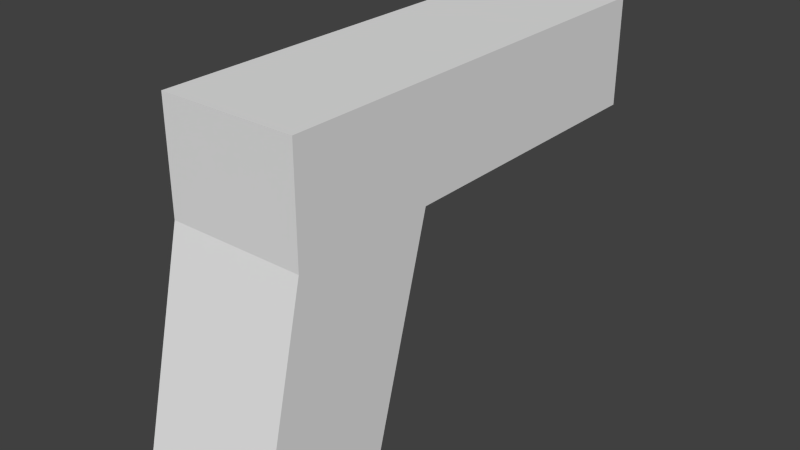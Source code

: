 # Source: pistol.blend  (saved by Blender 2.76.0; exported with 4.5.12 LTS)
import bpy
from mathutils import Matrix  # noqa: F401  (used for matrix-valued properties, if any)

bpy.ops.wm.read_factory_settings(use_empty=True)
scene = bpy.context.scene
scene.name = 'Scene'

# ---- collections
col_collection_1 = bpy.data.collections.new('Collection 1'); scene.collection.children.link(col_collection_1)

# ---- world
world_world = bpy.data.worlds.new('World'); scene.world = world_world
world_world.color = (0.05088, 0.05088, 0.05088)
world_world.use_sun_shadow = False
world_world.sun_shadow_jitter_overblur = 0.0
world_world.cycles.sampling_method = 'MANUAL'
world_world.cycles.sample_map_resolution = 256

# ---- meshes
me_cube_001 = bpy.data.meshes.new('Cube.001')
me_cube_001.from_pydata([(-1.0, -1.0, -1.0), (-1.0, -0.223, 2.308), (-1.0, 1.0, -1.0), (-1.0, 1.916, 2.308), (1.0, -1.0, -1.0), (1.0, -0.223, 2.308), (1.0, 1.0, -1.0), (1.0, 1.916, 2.308), (-1.0, -0.223, 3.893), (-1.0, 1.916, 3.893), (1.0, 1.916, 3.893), (1.0, -0.223, 3.893), (-1.0, 6.28, 2.308), (1.0, 6.28, 2.308), (-1.0, 6.28, 3.893), (1.0, 6.28, 3.893)], [], [(1, 3, 2, 0), (3, 7, 6, 2), (7, 5, 4, 6), (5, 1, 0, 4), (0, 2, 6, 4), (3, 9, 14, 12), (11, 10, 9, 8), (5, 7, 10, 11), (3, 1, 8, 9), (1, 5, 11, 8), (13, 12, 14, 15), (10, 7, 13, 15), (7, 3, 12, 13), (9, 10, 15, 14)])
me_cube_001.use_remesh_preserve_volume = False
me_cube_001.use_remesh_preserve_attributes = False
me_cube_001.use_mirror_vertex_groups = False
me_cube_001.update()

# ---- objects
ob_cube = bpy.data.objects.new('Cube', me_cube_001)

# ---- transforms, parenting, visibility, modifiers, constraints
ob_cube.location = (0.0, 0.0, 0.0)
ob_cube.lineart.crease_threshold = 0.0

# ---- collection membership
col_collection_1.objects.link(ob_cube)

# ---- scene / render settings (as saved in the file)
scene.frame_start = 1; scene.frame_end = 250; scene.frame_set(1)
scene.render.engine = 'BLENDER_EEVEE_NEXT'
scene.render.resolution_percentage = 50
scene.render.dither_intensity = 0.0
scene.cycles.use_denoising = False
scene.cycles.samples = 10
scene.cycles.sampling_pattern = 'TABULATED_SOBOL'
scene.cycles.light_sampling_threshold = 0.0
scene.cycles.use_adaptive_sampling = False
scene.cycles.use_light_tree = False
scene.cycles.blur_glossy = 0.0
scene.cycles.pixel_filter_type = 'GAUSSIAN'
scene.cycles.sample_clamp_indirect = 0.0
scene.view_settings.view_transform = 'Standard'
bpy.context.view_layer.update()

# ---- added for rendering (the .blend has no active camera and no usable light): camera, sun
cam_auto = bpy.data.cameras.new('AutoCamera')
cam_auto.lens = 50.0
cam_auto.sensor_width = 36.0
cam_auto.clip_end = 1000.0
ob_auto_camera = bpy.data.objects.new('AutoCamera', cam_auto)
scene.collection.objects.link(ob_auto_camera)
ob_auto_camera.location = (8.32351, -7.34833, 8.10506)
ob_auto_camera.rotation_euler = (1.09748, -7.21219e-08, 0.694738)
scene.camera = ob_auto_camera
light_auto_sun = bpy.data.lights.new('AutoSun', 'SUN')
light_auto_sun.energy = 3.0
light_auto_sun.angle = 0.0523599
ob_auto_sun = bpy.data.objects.new('AutoSun', light_auto_sun)
scene.collection.objects.link(ob_auto_sun)
ob_auto_sun.rotation_euler = (0.872665, 0.174533, 0.523599)
bpy.context.view_layer.update()
